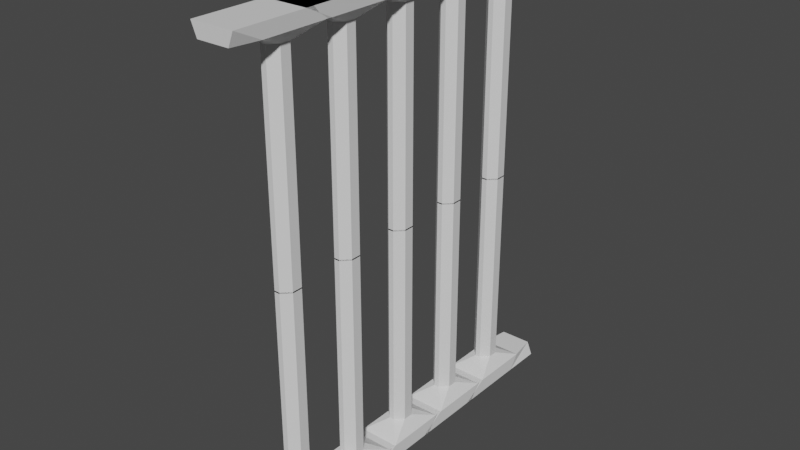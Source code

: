 # Source: JailBars.blend  (saved by Blender 3.3.6; exported with 4.5.12 LTS)
import bpy
from mathutils import Matrix  # noqa: F401  (used for matrix-valued properties, if any)

bpy.ops.wm.read_factory_settings(use_empty=True)
scene = bpy.context.scene
scene.name = 'Scene'

# ---- collections
col_collection = bpy.data.collections.new('Collection'); scene.collection.children.link(col_collection)

# ---- materials (node trees are filled in below, after node groups)
mat_material = bpy.data.materials.new('Material')
mat_material.alpha_threshold = 0.0
mat_material.use_transparent_shadow = False
mat_material.roughness = 0.5
mat_material.line_color = (0.0, 0.0, 0.0, 1.0)

# ---- material node trees
mat_material.use_nodes = True; mat_material.node_tree.nodes.clear()
_N = mat_material.node_tree.nodes; _L = mat_material.node_tree.links
n0 = _N.new('ShaderNodeOutputMaterial'); n0.name = 'Material Output'; n0.location = (300, 300)
n1 = _N.new('ShaderNodeBsdfPrincipled'); n1.name = 'Principled BSDF'; n1.location = (10, 300)
n1.distribution = 'GGX'
n1.subsurface_method = 'RANDOM_WALK_SKIN'
n1.inputs[3].default_value = 1.45
n1.inputs[27].default_value = (0.0, 0.0, 0.0, 1.0)
n1.inputs[28].default_value = 1.0
_L.new(n1.outputs[0], n0.inputs[0])
n0.is_active_output = True

# ---- world
world_world = bpy.data.worlds.new('World'); scene.world = world_world
world_world.use_nodes = True; world_world.node_tree.nodes.clear()
_N = world_world.node_tree.nodes; _L = world_world.node_tree.links
n0 = _N.new('ShaderNodeOutputWorld'); n0.name = 'World Output'; n0.location = (300, 300)
n1 = _N.new('ShaderNodeBackground'); n1.name = 'Background'; n1.location = (10, 300)
n1.inputs[0].default_value = (0.05088, 0.05088, 0.05088, 1.0)
_L.new(n1.outputs[0], n0.inputs[0])
n0.is_active_output = True
world_world.color = (0.05088, 0.05088, 0.05088)
world_world.use_sun_shadow = False
world_world.sun_shadow_jitter_overblur = 0.0

# ---- meshes
me_cube = bpy.data.meshes.new('Cube')
me_cube.from_pydata([(-0.2578, 0.2386, -3.532), (0.2578, 0.2386, -3.532), (0.3459, 0.2386, -3.748), (-0.3459, 0.2386, -3.748), (0.3459, 0.2386, -3.748), (-0.3459, 0.2386, -3.748), (-0.3459, 0.8744, -3.748), (-0.3459, 1.51, -3.748), (-0.3459, 2.146, -3.748), (-0.2578, 2.146, -3.532), (0.2578, 2.146, -3.532), (0.3459, 2.146, -3.748), (0.3459, 1.51, -3.748), (0.3459, 0.8744, -3.748), (-0.1679, 1.275, -3.348), (-0.3299, 1.701, -3.533), (-0.04343, 1.399, -3.348), (-0.1679, 1.11, -3.348), (-0.04343, 0.9853, -3.348), (-0.3299, 0.6833, -3.533), (0.1679, 1.275, -3.348), (0.04343, 1.399, -3.348), (0.3299, 1.701, -3.533), (0.1679, 1.11, -3.348), (0.3299, 0.6833, -3.533), (0.04343, 0.9853, -3.348), (-0.1679, 1.11, 0.009676), (-0.04343, 0.9853, 0.009676), (0.1679, 1.11, 0.009676), (0.04343, 0.9853, 0.009676), (-0.04343, 1.399, 0.009676), (-0.1679, 1.275, 0.009676), (0.1679, 1.275, 0.009676), (0.04343, 1.399, 0.009676)], [], [(5, 4, 1, 0), (4, 2, 3, 5), (5, 6, 13, 4), (6, 7, 12, 13), (7, 8, 11, 12), (11, 8, 9, 10), (4, 13, 24, 1), (12, 11, 10, 22), (19, 15, 7, 6), (1, 24, 19, 0), (22, 10, 9, 15), (0, 19, 6, 5), (13, 12, 22, 24), (14, 16, 15), (17, 19, 18), (20, 22, 21), (23, 25, 24), (14, 15, 19, 17), (22, 20, 23, 24), (18, 19, 24, 25), (15, 16, 21, 22), (28, 29, 25, 23), (15, 9, 8, 7), (20, 21, 33, 32), (16, 14, 31, 30), (17, 18, 27, 26), (17, 26, 31, 14), (16, 30, 33, 21), (25, 29, 27, 18), (20, 32, 28, 23)])
_uv = me_cube.uv_layers.new(name='UVMap')
_uv.uv.foreach_set('vector', [0.0, 0.0, 0.0, 0.0, 0.0, 0.0, 0.0, 0.0, 0.625, 1.0, 0.625, 1.0, 0.625, 0.75, 0.625, 0.75, 0.625, 0.75, 0.625, 0.75, 0.625, 1.0, 0.625, 1.0, 0.625, 0.75, 0.625, 0.75, 0.625, 1.0, 0.625, 1.0, 0.625, 0.75, 0.625, 0.75, 0.625, 1.0, 0.625, 1.0, 0.625, 1.0, 0.625, 0.75, 0.6178, 0.8281, 0.6178, 0.9219, 0.625, 1.0, 0.625, 1.0, 0.6212, 0.9584, 0.6178, 0.9219, 0.625, 1.0, 0.625, 1.0, 0.6178, 0.9219, 0.6212, 0.9584, 0.6212, 0.7916, 0.6212, 0.7916, 0.625, 0.75, 0.625, 0.75, 0.6178, 0.9219, 0.6178, 0.935, 0.6178, 0.815, 0.6178, 0.8281, 0.6178, 0.935, 0.6178, 0.9219, 0.6178, 0.8281, 0.6178, 0.815, 0.6178, 0.8281, 0.6212, 0.7916, 0.625, 0.75, 0.625, 0.75, 0.625, 1.0, 0.625, 1.0, 0.6212, 0.9584, 0.6212, 0.9584, 0.6178, 0.8281, 0.6178, 0.8629, 0.6178, 0.815, 0.6178, 0.8281, 0.6212, 0.7916, 0.6178, 0.8629, 0.6178, 0.9219, 0.6212, 0.9584, 0.6178, 0.8871, 0.6178, 0.9219, 0.6178, 0.8871, 0.6178, 0.935, 0.6178, 0.8281, 0.6212, 0.7916, 0.6212, 0.7916, 0.6178, 0.8281, 0.6212, 0.9584, 0.6178, 0.9219, 0.6178, 0.9219, 0.6212, 0.9584, 0.6178, 0.8629, 0.6178, 0.815, 0.6178, 0.935, 0.6178, 0.8871, 0.6178, 0.815, 0.6178, 0.8629, 0.6178, 0.8871, 0.6178, 0.935, 0.6178, 0.9219, 0.6178, 0.8871, 0.6178, 0.8871, 0.6178, 0.9219, 0.6212, 0.7916, 0.6178, 0.8281, 0.625, 0.75, 0.625, 0.75, 0.6178, 0.9219, 0.6178, 0.8871, 0.6178, 0.8871, 0.6178, 0.9219, 0.6178, 0.8629, 0.6178, 0.8281, 0.6178, 0.8281, 0.6178, 0.8629, 0.6178, 0.8281, 0.6178, 0.8629, 0.6178, 0.8629, 0.6178, 0.8281, 0.6178, 0.8281, 0.6178, 0.8281, 0.6178, 0.8281, 0.6178, 0.8281, 0.6178, 0.8629, 0.6178, 0.8629, 0.6178, 0.8871, 0.6178, 0.8871, 0.6178, 0.8871, 0.6178, 0.8871, 0.6178, 0.8629, 0.6178, 0.8629, 0.6178, 0.9219, 0.6178, 0.9219, 0.6178, 0.9219, 0.6178, 0.9219])
me_cube.materials.append(mat_material)
me_cube.use_mirror_vertex_groups = False
me_cube.update()

# ---- objects
ob_cube = bpy.data.objects.new('Cube', me_cube)

# ---- transforms, parenting, visibility, modifiers, constraints
ob_cube.location = (0.0, 0.0, 0.0)
ob_cube.lock_rotations_4d = False
ob_cube.empty_display_type = 'ARROWS'
ob_cube.lineart.crease_threshold = 0.0
_m = ob_cube.modifiers.new('Mirror', 'MIRROR')
_m.use_axis = (False, False, True)
_m = ob_cube.modifiers.new('Array', 'ARRAY')
_m.count = 5
_m.relative_offset_displace = (0.0, 0.6, 0.0)

# ---- collection membership
col_collection.objects.link(ob_cube)

# ---- scene / render settings (as saved in the file)
scene.frame_start = 1; scene.frame_end = 250; scene.frame_set(1)
scene.render.engine = 'BLENDER_EEVEE_NEXT'
scene.cycles.sampling_pattern = 'TABULATED_SOBOL'
scene.cycles.use_light_tree = False
scene.view_settings.view_transform = 'Filmic'
bpy.context.view_layer.update()

# ---- added for rendering (the .blend has no active camera and no usable light): camera, sun
cam_auto = bpy.data.cameras.new('AutoCamera')
cam_auto.lens = 50.0
cam_auto.sensor_width = 36.0
cam_auto.clip_end = 1000.0
ob_auto_camera = bpy.data.objects.new('AutoCamera', cam_auto)
scene.collection.objects.link(ob_auto_camera)
ob_auto_camera.location = (9.19255, -7.55019, 7.35404)
ob_auto_camera.rotation_euler = (1.09748, -7.21219e-08, 0.694738)
scene.camera = ob_auto_camera
light_auto_sun = bpy.data.lights.new('AutoSun', 'SUN')
light_auto_sun.energy = 3.0
light_auto_sun.angle = 0.0523599
ob_auto_sun = bpy.data.objects.new('AutoSun', light_auto_sun)
scene.collection.objects.link(ob_auto_sun)
ob_auto_sun.rotation_euler = (0.872665, 0.174533, 0.523599)
bpy.context.view_layer.update()
